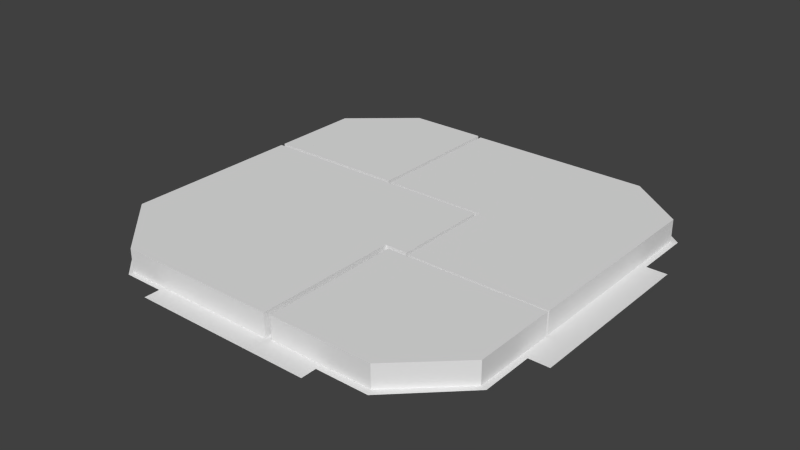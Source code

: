 # Source: block7_update_2.blend  (saved by Blender 2.75.0; exported with 4.5.12 LTS)
import bpy
from mathutils import Matrix  # noqa: F401  (used for matrix-valued properties, if any)

bpy.ops.wm.read_factory_settings(use_empty=True)
scene = bpy.context.scene
scene.name = 'Scene'

# ---- collections
col_collection_1 = bpy.data.collections.new('Collection 1'); scene.collection.children.link(col_collection_1)

# ---- world
world_world = bpy.data.worlds.new('World'); scene.world = world_world
world_world.color = (0.05088, 0.05088, 0.05088)
world_world.use_sun_shadow = False
world_world.sun_shadow_jitter_overblur = 0.0
world_world.cycles.sampling_method = 'MANUAL'
world_world.cycles.sample_map_resolution = 256

# ---- meshes
me_plane = bpy.data.meshes.new('Plane')
me_plane.from_pydata([(-7.602, -3.351, 0.0), (6.389, -3.351, 0.0), (-7.602, 5.81, 0.0), (6.389, 5.81, 0.0), (-1.492, 11.03, 0.0), (6.389, 11.03, 0.0), (-7.602, -3.351, 2.311), (6.389, -3.351, 2.311), (-7.602, 5.81, 2.311), (6.389, 5.81, 2.311), (-1.492, 11.03, 2.311), (6.389, 11.03, 2.311)], [], [(0, 2, 3, 1), (2, 4, 5, 3), (6, 7, 9, 8), (8, 9, 11, 10), (3, 5, 11, 9), (0, 1, 7, 6), (4, 2, 8, 10), (5, 4, 10, 11), (1, 3, 9, 7), (2, 0, 6, 8)])
me_plane.use_remesh_preserve_volume = False
me_plane.use_remesh_preserve_attributes = False
me_plane.use_mirror_vertex_groups = False
me_plane.update()
me_plane_008 = bpy.data.meshes.new('Plane.008')
me_plane_008.from_pydata([(-5.92, -6.797, 0.0), (0.1758, -6.797, 0.0), (-5.92, 11.86, 0.0), (0.1758, 11.86, 0.0), (-12.37, -6.797, 0.0), (-12.37, 11.86, 0.0), (-17.12, -2.09, 0.0), (-17.12, 11.86, 0.0), (0.1758, 4.375, 0.0), (1.937, 11.86, 0.0), (1.937, 4.375, 0.0), (-5.92, -6.797, 1.813), (0.1758, -6.797, 1.813), (-5.92, 11.86, 1.813), (0.1758, 11.86, 1.813), (-12.37, -6.797, 1.813), (-12.37, 11.86, 1.813), (-17.12, -2.09, 1.813), (-17.12, 11.86, 1.813), (0.1758, 4.375, 1.813), (1.937, 11.86, 1.813), (1.937, 4.375, 1.813)], [], [(0, 2, 3, 8, 1), (0, 4, 5, 2), (4, 6, 7, 5), (3, 9, 10, 8), (11, 12, 19, 14, 13), (11, 13, 16, 15), (15, 16, 18, 17), (14, 19, 21, 20), (5, 7, 18, 16), (2, 5, 16, 13), (8, 10, 21, 19), (6, 4, 15, 17), (4, 0, 11, 15), (9, 3, 14, 20), (3, 2, 13, 14), (1, 8, 19, 12), (7, 6, 17, 18), (10, 9, 20, 21), (0, 1, 12, 11)])
me_plane_008.use_remesh_preserve_volume = False
me_plane_008.use_remesh_preserve_attributes = False
me_plane_008.use_mirror_vertex_groups = False
me_plane_008.update()
me_plane_009 = bpy.data.meshes.new('Plane.009')
me_plane_009.from_pydata([(-1.03, -5.702, 0.0), (6.856, -5.702, 0.0), (-1.03, 5.087, 0.0), (6.856, 5.087, 0.0), (11.39, -1.475, 0.0), (11.39, 5.155, 0.0), (6.856, 5.087, 1.759), (-1.03, 5.087, 1.759), (6.856, -5.702, 1.759), (-1.03, -5.702, 1.759), (11.39, 5.155, 1.759), (11.39, -1.475, 1.759)], [], [(0, 2, 3, 1), (3, 5, 4, 1), (9, 8, 6, 7), (3, 2, 7, 6), (5, 3, 6, 10), (4, 5, 10, 11), (2, 0, 9, 7), (0, 1, 8, 9), (6, 8, 11, 10), (1, 4, 11, 8)])
me_plane_009.use_remesh_preserve_volume = False
me_plane_009.use_remesh_preserve_attributes = False
me_plane_009.use_mirror_vertex_groups = False
me_plane_009.update()
me_plane_010 = bpy.data.meshes.new('Plane.010')
me_plane_010.from_pydata([(-0.07788, 0.007825, 0.0), (10.81, 0.007825, 0.0), (-0.07788, 7.867, 0.0), (10.81, 7.867, 0.0), (-0.07788, 15.71, 0.0), (10.81, 15.71, 0.0), (-0.07788, 19.09, 0.0), (6.311, 19.09, 0.0), (-8.171, 7.867, 0.0), (-8.171, 15.71, 0.0), (-8.171, 19.09, 0.0), (-8.171, 19.09, 1.737), (-8.171, 15.71, 1.737), (-8.171, 7.867, 1.737), (6.311, 19.09, 1.737), (-0.07788, 19.09, 1.737), (10.81, 15.71, 1.737), (-0.07788, 15.71, 1.737), (10.81, 7.867, 1.737), (-0.07788, 7.867, 1.737), (10.81, 0.007825, 1.737), (-0.07788, 0.007825, 1.737)], [], [(0, 2, 3, 1), (2, 4, 5, 3), (4, 6, 7, 5), (4, 9, 10, 6), (2, 8, 9, 4), (21, 20, 18, 19), (9, 8, 13, 12), (10, 9, 12, 11), (19, 17, 12, 13), (19, 18, 16, 17), (3, 5, 16, 18), (6, 10, 11, 15), (0, 1, 20, 21), (8, 2, 19, 13), (17, 16, 14, 15), (5, 7, 14, 16), (7, 6, 15, 14), (17, 15, 11, 12), (1, 3, 18, 20), (2, 0, 21, 19)])
me_plane_010.use_remesh_preserve_volume = False
me_plane_010.use_remesh_preserve_attributes = False
me_plane_010.use_mirror_vertex_groups = False
me_plane_010.update()
me_plane_012 = bpy.data.meshes.new('Plane.012')
me_plane_012.from_pydata([(-12.39, -1.432, 0.0), (8.718, -1.432, 0.0), (-12.39, 29.66, 0.0), (8.718, 29.66, 0.0), (13.49, 3.175, 0.0), (13.49, 25.97, 0.0), (-17.47, 3.451, 0.0), (-17.47, 25.23, 0.0), (13.49, 7.28, 0.0), (13.49, 21.47, 0.0), (15.06, 7.28, 0.0), (15.06, 21.47, 0.0), (4.339, 29.66, 0.0), (-7.755, 29.66, 0.0), (4.339, 31.14, 0.0), (-7.755, 31.14, 0.0), (-17.47, 6.816, 0.0), (-17.47, 20.65, 0.0), (-19.14, 6.816, 0.0), (-19.14, 20.65, 0.0), (4.734, -1.432, 0.0), (-9.243, -1.432, 0.0), (4.734, -2.63, 0.0), (-9.243, -2.63, 0.0)], [], [(0, 21, 20, 1, 3, 12, 13, 2), (3, 1, 4, 8, 9, 5), (0, 2, 7, 17, 16, 6), (9, 8, 10, 11), (13, 12, 14, 15), (16, 17, 19, 18), (20, 21, 23, 22)])
me_plane_012.use_remesh_preserve_volume = False
me_plane_012.use_remesh_preserve_attributes = False
me_plane_012.use_mirror_vertex_groups = False
me_plane_012.update()

# ---- objects
ob_plane = bpy.data.objects.new('Plane', me_plane)
ob_plane_008 = bpy.data.objects.new('Plane.008', me_plane_008)
ob_plane_009 = bpy.data.objects.new('Plane.009', me_plane_009)
ob_plane_010 = bpy.data.objects.new('Plane.010', me_plane_010)
ob_block7_2ground = bpy.data.objects.new('block7_2Ground', me_plane_012)

# ---- transforms, parenting, visibility, modifiers, constraints
ob_plane.location = (-13.2, 10.69, 0.0)
ob_plane.lineart.crease_threshold = 0.0
ob_plane_008.location = (1.12, -8.275, -1.206e-05)
ob_plane_008.scale = (1.28, 1.28, 1.28)
ob_plane_008.lineart.crease_threshold = 0.0
ob_plane_009.location = (3.225, -9.541, 1.907e-05)
ob_plane_009.scale = (1.28, 1.28, 1.28)
ob_plane_009.lineart.crease_threshold = 0.0
ob_plane_010.location = (3.96, -2.729, 1.216e-05)
ob_plane_010.scale = (1.28, 1.28, 1.28)
ob_plane_010.lineart.crease_threshold = 0.0
ob_block7_2ground.location = (1.118, -15.64, 5.337e-07)
ob_block7_2ground.scale = (1.28, 1.28, 1.28)
ob_block7_2ground.lineart.crease_threshold = 0.0

# ---- collection membership
col_collection_1.objects.link(ob_plane)
col_collection_1.objects.link(ob_plane_008)
col_collection_1.objects.link(ob_plane_009)
col_collection_1.objects.link(ob_plane_010)
col_collection_1.objects.link(ob_block7_2ground)

# ---- scene / render settings (as saved in the file)
scene.frame_start = 1; scene.frame_end = 250; scene.frame_set(1)
scene.render.engine = 'BLENDER_EEVEE_NEXT'
scene.render.resolution_percentage = 50
scene.render.dither_intensity = 0.0
scene.cycles.use_denoising = False
scene.cycles.samples = 10
scene.cycles.sampling_pattern = 'TABULATED_SOBOL'
scene.cycles.light_sampling_threshold = 0.0
scene.cycles.use_adaptive_sampling = False
scene.cycles.use_light_tree = False
scene.cycles.blur_glossy = 0.0
scene.cycles.pixel_filter_type = 'GAUSSIAN'
scene.cycles.sample_clamp_indirect = 0.0
scene.view_settings.view_transform = 'Standard'
bpy.context.view_layer.update()

# ---- added for rendering (the .blend has no active camera and no usable light): camera, sun
cam_auto = bpy.data.cameras.new('AutoCamera')
cam_auto.lens = 50.0
cam_auto.sensor_width = 36.0
cam_auto.clip_end = 1000.13
ob_auto_camera = bpy.data.objects.new('AutoCamera', cam_auto)
scene.collection.objects.link(ob_auto_camera)
ob_auto_camera.location = (55.4948, -65.7664, 46.7513)
ob_auto_camera.rotation_euler = (1.09748, -7.21219e-08, 0.694738)
scene.camera = ob_auto_camera
light_auto_sun = bpy.data.lights.new('AutoSun', 'SUN')
light_auto_sun.energy = 3.0
light_auto_sun.angle = 0.0523599
ob_auto_sun = bpy.data.objects.new('AutoSun', light_auto_sun)
scene.collection.objects.link(ob_auto_sun)
ob_auto_sun.rotation_euler = (0.872665, 0.174533, 0.523599)
bpy.context.view_layer.update()
